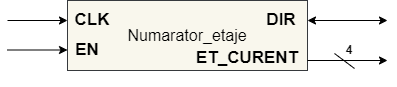

The diagram above was exported from draw.io. Its source (the exported page's mxGraphModel, read from the mxfile embedded in the PNG):
<mxGraphModel dx="696" dy="401" grid="0" gridSize="10" guides="1" tooltips="1" connect="1" arrows="1" fold="1" page="1" pageScale="1" pageWidth="827" pageHeight="1169" background="#ffffff" math="0" shadow="0">
  <root>
    <mxCell id="0" />
    <mxCell id="1" parent="0" />
    <mxCell id="JUZib6-nhp5S9tP7I-Et-2" value="" style="rounded=0;whiteSpace=wrap;html=1;fillColor=#f9f7ed;strokeColor=#36393d;" vertex="1" parent="1">
      <mxGeometry x="200" y="360" width="240" height="70" as="geometry" />
    </mxCell>
    <mxCell id="JUZib6-nhp5S9tP7I-Et-5" value="&lt;font size=&quot;1&quot; color=&quot;#000000&quot;&gt;&lt;b style=&quot;font-size: 17px;&quot;&gt;EN&lt;/b&gt;&lt;/font&gt;" style="text;html=1;strokeColor=none;fillColor=none;align=center;verticalAlign=middle;whiteSpace=wrap;rounded=0;" vertex="1" parent="1">
      <mxGeometry x="200" y="400" width="40" height="20" as="geometry" />
    </mxCell>
    <mxCell id="JUZib6-nhp5S9tP7I-Et-6" value="&lt;font size=&quot;1&quot; color=&quot;#000000&quot;&gt;&lt;b style=&quot;font-size: 17px;&quot;&gt;CLK&lt;/b&gt;&lt;/font&gt;" style="text;html=1;strokeColor=none;fillColor=none;align=center;verticalAlign=middle;whiteSpace=wrap;rounded=0;" vertex="1" parent="1">
      <mxGeometry x="200" y="360" width="50" height="40" as="geometry" />
    </mxCell>
    <mxCell id="JUZib6-nhp5S9tP7I-Et-10" value="" style="endArrow=classic;html=1;rounded=0;strokeColor=#000000;entryX=0;entryY=0.5;entryDx=0;entryDy=0;" edge="1" parent="1" target="JUZib6-nhp5S9tP7I-Et-6">
      <mxGeometry width="50" height="50" relative="1" as="geometry">
        <mxPoint x="140" y="380" as="sourcePoint" />
        <mxPoint x="380" y="460" as="targetPoint" />
      </mxGeometry>
    </mxCell>
    <mxCell id="JUZib6-nhp5S9tP7I-Et-12" value="" style="endArrow=classic;html=1;rounded=0;strokeColor=#000000;entryX=0;entryY=0.5;entryDx=0;entryDy=0;" edge="1" parent="1">
      <mxGeometry width="50" height="50" relative="1" as="geometry">
        <mxPoint x="140" y="409.5" as="sourcePoint" />
        <mxPoint x="200" y="409.5" as="targetPoint" />
      </mxGeometry>
    </mxCell>
    <mxCell id="JUZib6-nhp5S9tP7I-Et-13" value="&lt;font color=&quot;#000000&quot;&gt;&lt;span style=&quot;font-size: 16px;&quot;&gt;Numarator_etaje&lt;/span&gt;&lt;/font&gt;" style="text;html=1;strokeColor=none;fillColor=none;align=center;verticalAlign=middle;whiteSpace=wrap;rounded=0;" vertex="1" parent="1">
      <mxGeometry x="290" y="380" width="60" height="30" as="geometry" />
    </mxCell>
    <mxCell id="JUZib6-nhp5S9tP7I-Et-14" value="&lt;font color=&quot;#000000&quot;&gt;&lt;span style=&quot;font-size: 17px;&quot;&gt;&lt;b&gt;DIR&lt;/b&gt;&lt;/span&gt;&lt;/font&gt;" style="text;html=1;strokeColor=none;fillColor=none;align=center;verticalAlign=middle;whiteSpace=wrap;rounded=0;" vertex="1" parent="1">
      <mxGeometry x="389" y="360" width="50" height="40" as="geometry" />
    </mxCell>
    <mxCell id="JUZib6-nhp5S9tP7I-Et-15" value="&lt;font color=&quot;#000000&quot;&gt;&lt;span style=&quot;font-size: 17px;&quot;&gt;&lt;b&gt;ET_CURENT&lt;/b&gt;&lt;/span&gt;&lt;/font&gt;" style="text;html=1;strokeColor=none;fillColor=none;align=center;verticalAlign=middle;whiteSpace=wrap;rounded=0;" vertex="1" parent="1">
      <mxGeometry x="320" y="390" width="120" height="55" as="geometry" />
    </mxCell>
    <mxCell id="JUZib6-nhp5S9tP7I-Et-16" value="" style="endArrow=classic;startArrow=classic;html=1;rounded=0;strokeColor=#000000;" edge="1" parent="1">
      <mxGeometry width="50" height="50" relative="1" as="geometry">
        <mxPoint x="520" y="380" as="sourcePoint" />
        <mxPoint x="440" y="380" as="targetPoint" />
      </mxGeometry>
    </mxCell>
    <mxCell id="JUZib6-nhp5S9tP7I-Et-17" value="" style="endArrow=classic;html=1;rounded=0;strokeColor=#000000;" edge="1" parent="1">
      <mxGeometry width="50" height="50" relative="1" as="geometry">
        <mxPoint x="440" y="420" as="sourcePoint" />
        <mxPoint x="520" y="420" as="targetPoint" />
      </mxGeometry>
    </mxCell>
    <mxCell id="JUZib6-nhp5S9tP7I-Et-18" value="" style="endArrow=none;html=1;rounded=0;strokeColor=#000000;" edge="1" parent="1">
      <mxGeometry width="50" height="50" relative="1" as="geometry">
        <mxPoint x="467" y="413" as="sourcePoint" />
        <mxPoint x="487" y="428" as="targetPoint" />
      </mxGeometry>
    </mxCell>
    <mxCell id="JUZib6-nhp5S9tP7I-Et-19" value="&lt;font color=&quot;#000000&quot;&gt;&lt;b&gt;4&lt;/b&gt;&lt;br&gt;&lt;/font&gt;" style="text;html=1;strokeColor=none;fillColor=none;align=center;verticalAlign=middle;whiteSpace=wrap;rounded=0;" vertex="1" parent="1">
      <mxGeometry x="452" y="395" width="60" height="30" as="geometry" />
    </mxCell>
  </root>
</mxGraphModel>